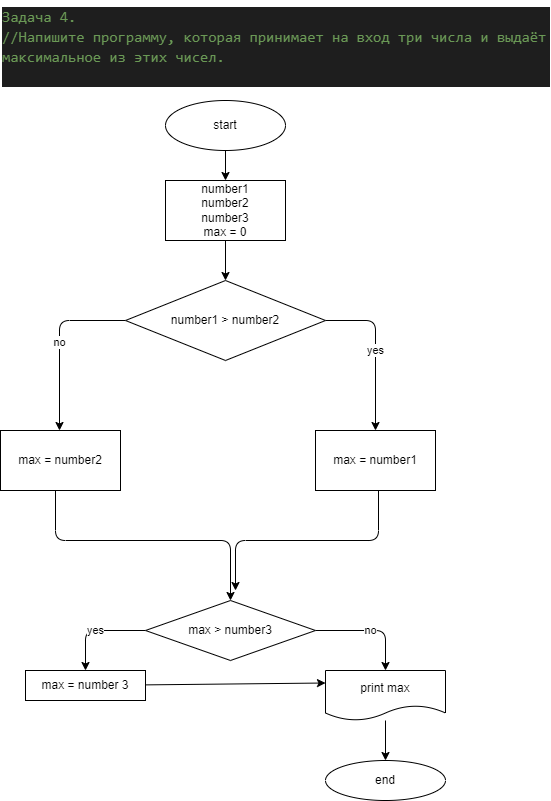

The diagram above was exported from draw.io. Its source (the exported page's mxGraphModel, read from the mxfile embedded in the PNG):
<mxGraphModel dx="564" dy="267" grid="1" gridSize="10" guides="1" tooltips="1" connect="1" arrows="1" fold="1" page="1" pageScale="1" pageWidth="827" pageHeight="1169" math="0" shadow="0">
  <root>
    <mxCell id="0" />
    <mxCell id="1" parent="0" />
    <mxCell id="2" value="" style="edgeStyle=none;html=1;" edge="1" parent="1" source="3" target="5">
      <mxGeometry relative="1" as="geometry" />
    </mxCell>
    <mxCell id="3" value="start" style="ellipse;whiteSpace=wrap;html=1;" vertex="1" parent="1">
      <mxGeometry x="460" y="310" width="120" height="50" as="geometry" />
    </mxCell>
    <mxCell id="4" value="" style="edgeStyle=none;html=1;" edge="1" parent="1" source="5" target="8">
      <mxGeometry relative="1" as="geometry" />
    </mxCell>
    <mxCell id="5" value="number1&lt;br&gt;number2&lt;br&gt;number3&lt;br&gt;max = 0" style="whiteSpace=wrap;html=1;" vertex="1" parent="1">
      <mxGeometry x="460" y="390" width="120" height="60" as="geometry" />
    </mxCell>
    <mxCell id="6" value="yes" style="edgeStyle=none;html=1;exitX=1;exitY=0.5;exitDx=0;exitDy=0;" edge="1" parent="1" source="8">
      <mxGeometry relative="1" as="geometry">
        <mxPoint x="670" y="640" as="targetPoint" />
        <Array as="points">
          <mxPoint x="670" y="530" />
        </Array>
      </mxGeometry>
    </mxCell>
    <mxCell id="7" value="no" style="edgeStyle=none;html=1;entryX=0.5;entryY=0;entryDx=0;entryDy=0;exitX=0;exitY=0.5;exitDx=0;exitDy=0;" edge="1" parent="1" source="8">
      <mxGeometry relative="1" as="geometry">
        <mxPoint x="354" y="640" as="targetPoint" />
        <Array as="points">
          <mxPoint x="354" y="530" />
        </Array>
      </mxGeometry>
    </mxCell>
    <mxCell id="8" value="number1 &amp;gt; number2" style="rhombus;whiteSpace=wrap;html=1;" vertex="1" parent="1">
      <mxGeometry x="420" y="490" width="200" height="80" as="geometry" />
    </mxCell>
    <mxCell id="9" style="edgeStyle=none;html=1;" edge="1" parent="1">
      <mxGeometry relative="1" as="geometry">
        <mxPoint x="530" y="800" as="targetPoint" />
        <Array as="points">
          <mxPoint x="673" y="750" />
          <mxPoint x="530" y="750" />
        </Array>
        <mxPoint x="673" y="700" as="sourcePoint" />
      </mxGeometry>
    </mxCell>
    <mxCell id="11" style="edgeStyle=none;html=1;entryX=0.5;entryY=0;entryDx=0;entryDy=0;" edge="1" parent="1" target="16">
      <mxGeometry relative="1" as="geometry">
        <mxPoint x="350" y="700" as="sourcePoint" />
        <Array as="points">
          <mxPoint x="350" y="750" />
          <mxPoint x="525" y="750" />
        </Array>
        <mxPoint x="460" y="780" as="targetPoint" />
      </mxGeometry>
    </mxCell>
    <mxCell id="13" value="&lt;div style=&quot;color: rgb(212, 212, 212); background-color: rgb(30, 30, 30); font-family: consolas, &amp;quot;courier new&amp;quot;, monospace; font-weight: normal; font-size: 15px; line-height: 20px;&quot;&gt;&lt;div&gt;&lt;span style=&quot;color: #6a9955&quot;&gt;Задача 4.&lt;/span&gt;&lt;/div&gt;&lt;div&gt;&lt;span style=&quot;color: #6a9955&quot;&gt;//Напишите программу, которая принимает на вход три числа и выдаёт максимальное из этих чисел.&lt;/span&gt;&lt;/div&gt;&lt;br&gt;&lt;/div&gt;" style="text;whiteSpace=wrap;html=1;" vertex="1" parent="1">
      <mxGeometry x="295" y="210" width="550" height="100" as="geometry" />
    </mxCell>
    <mxCell id="14" value="max = number1" style="rounded=0;whiteSpace=wrap;html=1;" vertex="1" parent="1">
      <mxGeometry x="610" y="640" width="120" height="60" as="geometry" />
    </mxCell>
    <mxCell id="15" value="max = number2" style="rounded=0;whiteSpace=wrap;html=1;" vertex="1" parent="1">
      <mxGeometry x="295" y="640" width="120" height="60" as="geometry" />
    </mxCell>
    <mxCell id="20" value="no" style="edgeStyle=none;html=1;entryX=0.5;entryY=0;entryDx=0;entryDy=0;exitX=1;exitY=0.5;exitDx=0;exitDy=0;" edge="1" parent="1" source="16" target="19">
      <mxGeometry relative="1" as="geometry">
        <Array as="points">
          <mxPoint x="680" y="840" />
        </Array>
      </mxGeometry>
    </mxCell>
    <mxCell id="23" value="yes" style="edgeStyle=none;html=1;entryX=0.5;entryY=0;entryDx=0;entryDy=0;exitX=0;exitY=0.5;exitDx=0;exitDy=0;" edge="1" parent="1" source="16" target="22">
      <mxGeometry relative="1" as="geometry">
        <Array as="points">
          <mxPoint x="380" y="840" />
        </Array>
      </mxGeometry>
    </mxCell>
    <mxCell id="16" value="max &amp;gt; number3" style="rhombus;whiteSpace=wrap;html=1;" vertex="1" parent="1">
      <mxGeometry x="440" y="810" width="170" height="60" as="geometry" />
    </mxCell>
    <mxCell id="18" value="end" style="ellipse;whiteSpace=wrap;html=1;" vertex="1" parent="1">
      <mxGeometry x="620" y="970" width="120" height="40" as="geometry" />
    </mxCell>
    <mxCell id="25" value="" style="edgeStyle=none;html=1;" edge="1" parent="1" source="19" target="18">
      <mxGeometry relative="1" as="geometry" />
    </mxCell>
    <mxCell id="19" value="print max" style="shape=document;whiteSpace=wrap;html=1;boundedLbl=1;" vertex="1" parent="1">
      <mxGeometry x="620" y="880" width="120" height="50" as="geometry" />
    </mxCell>
    <mxCell id="24" style="edgeStyle=none;html=1;entryX=0;entryY=0.25;entryDx=0;entryDy=0;" edge="1" parent="1" source="22" target="19">
      <mxGeometry relative="1" as="geometry" />
    </mxCell>
    <mxCell id="22" value="max = number 3" style="whiteSpace=wrap;html=1;" vertex="1" parent="1">
      <mxGeometry x="320" y="880" width="120" height="30" as="geometry" />
    </mxCell>
  </root>
</mxGraphModel>